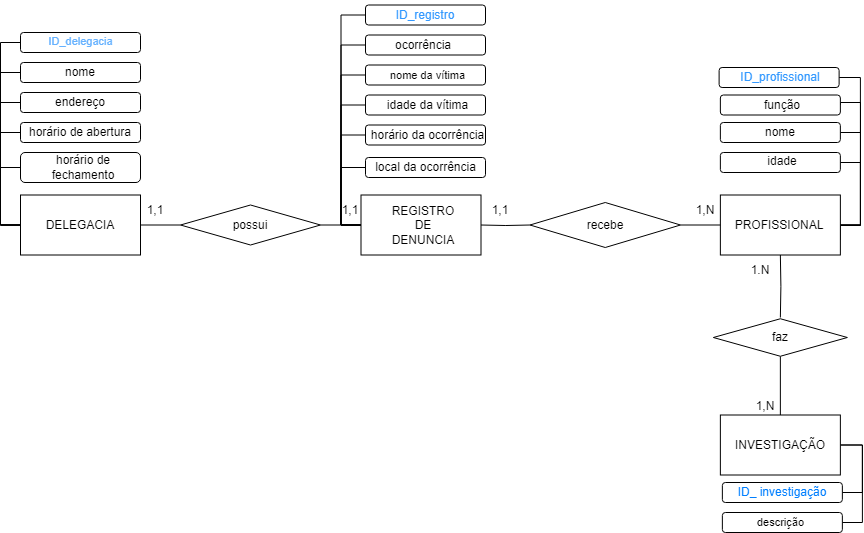

The diagram above was exported from draw.io. Its source (the exported page's mxGraphModel, read from the mxfile embedded in the PNG):
<mxGraphModel dx="1017" dy="609" grid="1" gridSize="10" guides="1" tooltips="1" connect="1" arrows="1" fold="1" page="1" pageScale="1" pageWidth="1169" pageHeight="827" background="none" math="0" shadow="0">
  <root>
    <mxCell id="0" />
    <mxCell id="1" parent="0" />
    <mxCell id="bZ96Qupr35wF39uRpiFj-5" style="edgeStyle=orthogonalEdgeStyle;rounded=0;orthogonalLoop=1;jettySize=auto;html=1;exitX=1;exitY=0.5;exitDx=0;exitDy=0;entryX=0;entryY=0.5;entryDx=0;entryDy=0;endArrow=none;endFill=0;" parent="1" target="bZ96Qupr35wF39uRpiFj-3" edge="1">
      <mxGeometry relative="1" as="geometry">
        <mxPoint x="700" y="402.5" as="sourcePoint" />
      </mxGeometry>
    </mxCell>
    <mxCell id="bZ96Qupr35wF39uRpiFj-121" style="edgeStyle=orthogonalEdgeStyle;rounded=0;orthogonalLoop=1;jettySize=auto;html=1;exitX=0;exitY=0.5;exitDx=0;exitDy=0;entryX=0;entryY=0.5;entryDx=0;entryDy=0;endArrow=none;endFill=0;" parent="1" source="bZ96Qupr35wF39uRpiFj-1" target="bZ96Qupr35wF39uRpiFj-22" edge="1">
      <mxGeometry relative="1" as="geometry" />
    </mxCell>
    <mxCell id="bZ96Qupr35wF39uRpiFj-122" style="edgeStyle=orthogonalEdgeStyle;rounded=0;orthogonalLoop=1;jettySize=auto;html=1;exitX=0;exitY=0.5;exitDx=0;exitDy=0;entryX=0;entryY=0.5;entryDx=0;entryDy=0;endArrow=none;endFill=0;" parent="1" source="bZ96Qupr35wF39uRpiFj-1" target="bZ96Qupr35wF39uRpiFj-21" edge="1">
      <mxGeometry relative="1" as="geometry" />
    </mxCell>
    <mxCell id="bZ96Qupr35wF39uRpiFj-123" style="edgeStyle=orthogonalEdgeStyle;rounded=0;orthogonalLoop=1;jettySize=auto;html=1;exitX=0;exitY=0.5;exitDx=0;exitDy=0;entryX=0;entryY=0.5;entryDx=0;entryDy=0;endArrow=none;endFill=0;" parent="1" source="bZ96Qupr35wF39uRpiFj-1" target="bZ96Qupr35wF39uRpiFj-38" edge="1">
      <mxGeometry relative="1" as="geometry" />
    </mxCell>
    <mxCell id="bZ96Qupr35wF39uRpiFj-124" style="edgeStyle=orthogonalEdgeStyle;rounded=0;orthogonalLoop=1;jettySize=auto;html=1;exitX=0;exitY=0.5;exitDx=0;exitDy=0;entryX=0;entryY=0.5;entryDx=0;entryDy=0;endArrow=none;endFill=0;" parent="1" source="bZ96Qupr35wF39uRpiFj-1" target="bZ96Qupr35wF39uRpiFj-19" edge="1">
      <mxGeometry relative="1" as="geometry" />
    </mxCell>
    <mxCell id="bZ96Qupr35wF39uRpiFj-125" style="edgeStyle=orthogonalEdgeStyle;rounded=0;orthogonalLoop=1;jettySize=auto;html=1;exitX=0;exitY=0.5;exitDx=0;exitDy=0;entryX=0;entryY=0.5;entryDx=0;entryDy=0;endArrow=none;endFill=0;" parent="1" source="bZ96Qupr35wF39uRpiFj-1" target="bZ96Qupr35wF39uRpiFj-20" edge="1">
      <mxGeometry relative="1" as="geometry" />
    </mxCell>
    <mxCell id="bZ96Qupr35wF39uRpiFj-1" value="" style="rounded=0;whiteSpace=wrap;html=1;" parent="1" vertex="1">
      <mxGeometry x="580.5" y="372.5" width="120" height="60" as="geometry" />
    </mxCell>
    <mxCell id="bZ96Qupr35wF39uRpiFj-114" style="edgeStyle=orthogonalEdgeStyle;rounded=0;orthogonalLoop=1;jettySize=auto;html=1;exitX=1;exitY=0.75;exitDx=0;exitDy=0;entryX=1;entryY=0.5;entryDx=0;entryDy=0;endArrow=none;endFill=0;" parent="1" source="bZ96Qupr35wF39uRpiFj-2" target="bZ96Qupr35wF39uRpiFj-27" edge="1">
      <mxGeometry relative="1" as="geometry">
        <Array as="points">
          <mxPoint x="1060" y="403" />
          <mxPoint x="1080" y="403" />
          <mxPoint x="1080" y="310" />
        </Array>
      </mxGeometry>
    </mxCell>
    <mxCell id="bZ96Qupr35wF39uRpiFj-117" style="edgeStyle=orthogonalEdgeStyle;rounded=0;orthogonalLoop=1;jettySize=auto;html=1;exitX=1;exitY=0.5;exitDx=0;exitDy=0;entryX=1;entryY=0.5;entryDx=0;entryDy=0;endArrow=none;endFill=0;" parent="1" source="bZ96Qupr35wF39uRpiFj-2" target="bZ96Qupr35wF39uRpiFj-26" edge="1">
      <mxGeometry relative="1" as="geometry" />
    </mxCell>
    <mxCell id="iGjxu-I9NxPVq60sV24k-14" style="edgeStyle=orthogonalEdgeStyle;rounded=0;orthogonalLoop=1;jettySize=auto;html=1;exitX=1;exitY=0.5;exitDx=0;exitDy=0;entryX=1;entryY=0.5;entryDx=0;entryDy=0;endArrow=none;endFill=0;" parent="1" source="bZ96Qupr35wF39uRpiFj-2" target="iGjxu-I9NxPVq60sV24k-12" edge="1">
      <mxGeometry relative="1" as="geometry" />
    </mxCell>
    <mxCell id="bZ96Qupr35wF39uRpiFj-2" value="" style="rounded=0;whiteSpace=wrap;html=1;" parent="1" vertex="1">
      <mxGeometry x="939.87" y="372.5" width="120" height="60" as="geometry" />
    </mxCell>
    <mxCell id="bZ96Qupr35wF39uRpiFj-6" style="edgeStyle=orthogonalEdgeStyle;rounded=0;orthogonalLoop=1;jettySize=auto;html=1;exitX=1;exitY=0.5;exitDx=0;exitDy=0;entryX=0;entryY=0.5;entryDx=0;entryDy=0;endArrow=none;endFill=0;" parent="1" source="bZ96Qupr35wF39uRpiFj-3" target="bZ96Qupr35wF39uRpiFj-2" edge="1">
      <mxGeometry relative="1" as="geometry" />
    </mxCell>
    <mxCell id="bZ96Qupr35wF39uRpiFj-3" value="" style="rhombus;whiteSpace=wrap;html=1;" parent="1" vertex="1">
      <mxGeometry x="749.5" y="380" width="150.5" height="45" as="geometry" />
    </mxCell>
    <mxCell id="bZ96Qupr35wF39uRpiFj-9" value="REGISTRO DE DENUNCIA" style="text;html=1;align=center;verticalAlign=middle;whiteSpace=wrap;rounded=0;" parent="1" vertex="1">
      <mxGeometry x="612.5" y="387.5" width="60" height="30" as="geometry" />
    </mxCell>
    <mxCell id="bZ96Qupr35wF39uRpiFj-10" value="recebe" style="text;html=1;align=center;verticalAlign=middle;whiteSpace=wrap;rounded=0;" parent="1" vertex="1">
      <mxGeometry x="796.75" y="387.5" width="56" height="30" as="geometry" />
    </mxCell>
    <mxCell id="bZ96Qupr35wF39uRpiFj-11" value="PROFISSIONAL" style="text;html=1;align=center;verticalAlign=middle;whiteSpace=wrap;rounded=0;" parent="1" vertex="1">
      <mxGeometry x="969.87" y="387.5" width="57.5" height="30" as="geometry" />
    </mxCell>
    <mxCell id="bZ96Qupr35wF39uRpiFj-18" value="" style="rounded=1;whiteSpace=wrap;html=1;" parent="1" vertex="1">
      <mxGeometry x="585" y="242.5" width="120" height="20" as="geometry" />
    </mxCell>
    <mxCell id="bZ96Qupr35wF39uRpiFj-19" value="" style="rounded=1;whiteSpace=wrap;html=1;" parent="1" vertex="1">
      <mxGeometry x="585" y="272.5" width="120" height="20" as="geometry" />
    </mxCell>
    <mxCell id="bZ96Qupr35wF39uRpiFj-20" value="" style="rounded=1;whiteSpace=wrap;html=1;" parent="1" vertex="1">
      <mxGeometry x="585" y="302.5" width="120" height="20" as="geometry" />
    </mxCell>
    <mxCell id="bZ96Qupr35wF39uRpiFj-21" value="" style="rounded=1;whiteSpace=wrap;html=1;" parent="1" vertex="1">
      <mxGeometry x="585" y="212.5" width="120" height="20" as="geometry" />
    </mxCell>
    <mxCell id="bZ96Qupr35wF39uRpiFj-22" value="" style="rounded=1;whiteSpace=wrap;html=1;" parent="1" vertex="1">
      <mxGeometry x="585" y="182.5" width="120" height="20" as="geometry" />
    </mxCell>
    <mxCell id="bZ96Qupr35wF39uRpiFj-26" value="" style="rounded=1;whiteSpace=wrap;html=1;" parent="1" vertex="1">
      <mxGeometry x="939.87" y="330" width="120" height="20" as="geometry" />
    </mxCell>
    <mxCell id="bZ96Qupr35wF39uRpiFj-27" value="" style="rounded=1;whiteSpace=wrap;html=1;" parent="1" vertex="1">
      <mxGeometry x="939.87" y="300" width="120" height="20" as="geometry" />
    </mxCell>
    <mxCell id="bZ96Qupr35wF39uRpiFj-36" value="ocorrência" style="text;html=1;align=center;verticalAlign=middle;whiteSpace=wrap;rounded=0;" parent="1" vertex="1">
      <mxGeometry x="615" y="207.5" width="56" height="30" as="geometry" />
    </mxCell>
    <mxCell id="bZ96Qupr35wF39uRpiFj-37" value="horário da ocorrência" style="text;html=1;align=center;verticalAlign=middle;whiteSpace=wrap;rounded=0;" parent="1" vertex="1">
      <mxGeometry x="580.25" y="297.5" width="134.5" height="30" as="geometry" />
    </mxCell>
    <mxCell id="bZ96Qupr35wF39uRpiFj-38" value="&lt;span style=&quot;font-size: 11px;&quot;&gt;nome da vítima&lt;/span&gt;" style="text;html=1;align=center;verticalAlign=middle;whiteSpace=wrap;rounded=0;" parent="1" vertex="1">
      <mxGeometry x="585" y="241.25" width="125" height="22.5" as="geometry" />
    </mxCell>
    <mxCell id="bZ96Qupr35wF39uRpiFj-40" value="idade da vítima" style="text;html=1;align=center;verticalAlign=middle;whiteSpace=wrap;rounded=0;" parent="1" vertex="1">
      <mxGeometry x="575.25" y="267.5" width="144.5" height="30" as="geometry" />
    </mxCell>
    <mxCell id="bZ96Qupr35wF39uRpiFj-43" value="&lt;font color=&quot;#3399ff&quot;&gt;ID_registro&lt;/font&gt;" style="text;html=1;align=center;verticalAlign=middle;whiteSpace=wrap;rounded=0;" parent="1" vertex="1">
      <mxGeometry x="617" y="177.5" width="56" height="30" as="geometry" />
    </mxCell>
    <mxCell id="bZ96Qupr35wF39uRpiFj-89" style="edgeStyle=orthogonalEdgeStyle;rounded=0;orthogonalLoop=1;jettySize=auto;html=1;exitX=0.5;exitY=0;exitDx=0;exitDy=0;entryX=0.5;entryY=1;entryDx=0;entryDy=0;endArrow=none;endFill=0;" parent="1" source="bZ96Qupr35wF39uRpiFj-56" target="bZ96Qupr35wF39uRpiFj-82" edge="1">
      <mxGeometry relative="1" as="geometry" />
    </mxCell>
    <mxCell id="bZ96Qupr35wF39uRpiFj-136" style="edgeStyle=orthogonalEdgeStyle;rounded=0;orthogonalLoop=1;jettySize=auto;html=1;exitX=1;exitY=0.5;exitDx=0;exitDy=0;entryX=1;entryY=0.5;entryDx=0;entryDy=0;endArrow=none;endFill=0;" parent="1" source="bZ96Qupr35wF39uRpiFj-56" target="bZ96Qupr35wF39uRpiFj-97" edge="1">
      <mxGeometry relative="1" as="geometry" />
    </mxCell>
    <mxCell id="bZ96Qupr35wF39uRpiFj-142" style="edgeStyle=orthogonalEdgeStyle;rounded=0;orthogonalLoop=1;jettySize=auto;html=1;exitX=1;exitY=0.5;exitDx=0;exitDy=0;entryX=1;entryY=0.5;entryDx=0;entryDy=0;endArrow=none;endFill=0;" parent="1" source="bZ96Qupr35wF39uRpiFj-56" target="bZ96Qupr35wF39uRpiFj-96" edge="1">
      <mxGeometry relative="1" as="geometry" />
    </mxCell>
    <mxCell id="bZ96Qupr35wF39uRpiFj-56" value="INVESTIGAÇÃO" style="rounded=0;whiteSpace=wrap;html=1;" parent="1" vertex="1">
      <mxGeometry x="939.87" y="592.5" width="120" height="60" as="geometry" />
    </mxCell>
    <mxCell id="bZ96Qupr35wF39uRpiFj-59" value="nome" style="text;html=1;align=center;verticalAlign=middle;whiteSpace=wrap;rounded=0;" parent="1" vertex="1">
      <mxGeometry x="956.12" y="295" width="87.5" height="30" as="geometry" />
    </mxCell>
    <mxCell id="bZ96Qupr35wF39uRpiFj-63" value="idade" style="text;html=1;align=center;verticalAlign=middle;whiteSpace=wrap;rounded=0;" parent="1" vertex="1">
      <mxGeometry x="953.13" y="323.75" width="97.5" height="30" as="geometry" />
    </mxCell>
    <mxCell id="bZ96Qupr35wF39uRpiFj-82" value="" style="rhombus;whiteSpace=wrap;html=1;" parent="1" vertex="1">
      <mxGeometry x="932.87" y="496.25" width="134" height="37.5" as="geometry" />
    </mxCell>
    <mxCell id="bZ96Qupr35wF39uRpiFj-88" style="edgeStyle=orthogonalEdgeStyle;rounded=0;orthogonalLoop=1;jettySize=auto;html=1;entryX=0.5;entryY=1;entryDx=0;entryDy=0;endArrow=none;endFill=0;" parent="1" target="bZ96Qupr35wF39uRpiFj-2" edge="1">
      <mxGeometry relative="1" as="geometry">
        <mxPoint x="999.87" y="495" as="sourcePoint" />
      </mxGeometry>
    </mxCell>
    <mxCell id="bZ96Qupr35wF39uRpiFj-83" value="faz" style="text;html=1;align=center;verticalAlign=middle;whiteSpace=wrap;rounded=0;" parent="1" vertex="1">
      <mxGeometry x="969.87" y="500" width="60" height="30" as="geometry" />
    </mxCell>
    <mxCell id="bZ96Qupr35wF39uRpiFj-96" value="" style="rounded=1;whiteSpace=wrap;html=1;" parent="1" vertex="1">
      <mxGeometry x="941.87" y="690" width="120" height="20" as="geometry" />
    </mxCell>
    <mxCell id="bZ96Qupr35wF39uRpiFj-97" value="" style="rounded=1;whiteSpace=wrap;html=1;" parent="1" vertex="1">
      <mxGeometry x="941.87" y="660" width="120" height="20" as="geometry" />
    </mxCell>
    <mxCell id="bZ96Qupr35wF39uRpiFj-100" value="&lt;span style=&quot;font-size: 11px;&quot;&gt;descrição&lt;/span&gt;" style="text;html=1;align=center;verticalAlign=middle;whiteSpace=wrap;rounded=0;" parent="1" vertex="1">
      <mxGeometry x="941.62" y="691.87" width="116.5" height="16.25" as="geometry" />
    </mxCell>
    <mxCell id="bZ96Qupr35wF39uRpiFj-102" value="&lt;font color=&quot;#007fff&quot;&gt;ID_&amp;nbsp;investigação&lt;/font&gt;" style="text;html=1;align=center;verticalAlign=middle;whiteSpace=wrap;rounded=0;" parent="1" vertex="1">
      <mxGeometry x="973.87" y="655" width="56" height="30" as="geometry" />
    </mxCell>
    <mxCell id="bZ96Qupr35wF39uRpiFj-144" value="1,1" style="text;html=1;align=center;verticalAlign=middle;whiteSpace=wrap;rounded=0;" parent="1" vertex="1">
      <mxGeometry x="689.5" y="372.5" width="60" height="30" as="geometry" />
    </mxCell>
    <mxCell id="bZ96Qupr35wF39uRpiFj-145" value="1,N" style="text;html=1;align=center;verticalAlign=middle;whiteSpace=wrap;rounded=0;" parent="1" vertex="1">
      <mxGeometry x="894.87" y="372.5" width="60" height="30" as="geometry" />
    </mxCell>
    <mxCell id="bZ96Qupr35wF39uRpiFj-147" value="1,N" style="text;html=1;align=center;verticalAlign=middle;whiteSpace=wrap;rounded=0;" parent="1" vertex="1">
      <mxGeometry x="954.87" y="568.75" width="60" height="30" as="geometry" />
    </mxCell>
    <mxCell id="m9QpW41Da4P34qY_2Wu0-4" style="edgeStyle=orthogonalEdgeStyle;rounded=0;orthogonalLoop=1;jettySize=auto;html=1;exitX=1;exitY=0.5;exitDx=0;exitDy=0;entryX=0;entryY=0.5;entryDx=0;entryDy=0;endArrow=none;endFill=0;" parent="1" source="m9QpW41Da4P34qY_2Wu0-1" target="m9QpW41Da4P34qY_2Wu0-2" edge="1">
      <mxGeometry relative="1" as="geometry" />
    </mxCell>
    <mxCell id="m9QpW41Da4P34qY_2Wu0-30" style="edgeStyle=orthogonalEdgeStyle;rounded=0;orthogonalLoop=1;jettySize=auto;html=1;exitX=0;exitY=0.5;exitDx=0;exitDy=0;entryX=0;entryY=0.5;entryDx=0;entryDy=0;endArrow=none;endFill=0;" parent="1" source="m9QpW41Da4P34qY_2Wu0-1" target="m9QpW41Da4P34qY_2Wu0-23" edge="1">
      <mxGeometry relative="1" as="geometry" />
    </mxCell>
    <mxCell id="m9QpW41Da4P34qY_2Wu0-31" style="edgeStyle=orthogonalEdgeStyle;rounded=0;orthogonalLoop=1;jettySize=auto;html=1;exitX=0;exitY=0.5;exitDx=0;exitDy=0;entryX=0;entryY=0.5;entryDx=0;entryDy=0;endArrow=none;endFill=0;" parent="1" source="m9QpW41Da4P34qY_2Wu0-1" target="m9QpW41Da4P34qY_2Wu0-22" edge="1">
      <mxGeometry relative="1" as="geometry" />
    </mxCell>
    <mxCell id="m9QpW41Da4P34qY_2Wu0-34" style="edgeStyle=orthogonalEdgeStyle;rounded=0;orthogonalLoop=1;jettySize=auto;html=1;exitX=0;exitY=0.5;exitDx=0;exitDy=0;entryX=0;entryY=0.5;entryDx=0;entryDy=0;endArrow=none;endFill=0;" parent="1" source="m9QpW41Da4P34qY_2Wu0-1" target="m9QpW41Da4P34qY_2Wu0-20" edge="1">
      <mxGeometry relative="1" as="geometry" />
    </mxCell>
    <mxCell id="m9QpW41Da4P34qY_2Wu0-36" style="edgeStyle=orthogonalEdgeStyle;rounded=0;orthogonalLoop=1;jettySize=auto;html=1;exitX=0;exitY=0.5;exitDx=0;exitDy=0;entryX=0;entryY=0.5;entryDx=0;entryDy=0;endArrow=none;endFill=0;" parent="1" source="m9QpW41Da4P34qY_2Wu0-1" target="m9QpW41Da4P34qY_2Wu0-21" edge="1">
      <mxGeometry relative="1" as="geometry" />
    </mxCell>
    <mxCell id="m9QpW41Da4P34qY_2Wu0-1" value="" style="rounded=0;whiteSpace=wrap;html=1;" parent="1" vertex="1">
      <mxGeometry x="240" y="372.5" width="120" height="60" as="geometry" />
    </mxCell>
    <mxCell id="m9QpW41Da4P34qY_2Wu0-5" style="edgeStyle=orthogonalEdgeStyle;rounded=0;orthogonalLoop=1;jettySize=auto;html=1;exitX=1;exitY=0.5;exitDx=0;exitDy=0;entryX=0;entryY=0.5;entryDx=0;entryDy=0;endArrow=none;endFill=0;" parent="1" source="m9QpW41Da4P34qY_2Wu0-2" target="bZ96Qupr35wF39uRpiFj-1" edge="1">
      <mxGeometry relative="1" as="geometry" />
    </mxCell>
    <mxCell id="m9QpW41Da4P34qY_2Wu0-2" value="" style="rhombus;whiteSpace=wrap;html=1;" parent="1" vertex="1">
      <mxGeometry x="400" y="382.5" width="140" height="40" as="geometry" />
    </mxCell>
    <mxCell id="m9QpW41Da4P34qY_2Wu0-6" value="DELEGACIA" style="text;html=1;align=center;verticalAlign=middle;whiteSpace=wrap;rounded=0;" parent="1" vertex="1">
      <mxGeometry x="270" y="387.5" width="60" height="30" as="geometry" />
    </mxCell>
    <mxCell id="m9QpW41Da4P34qY_2Wu0-7" value="possui" style="text;html=1;align=center;verticalAlign=middle;whiteSpace=wrap;rounded=0;" parent="1" vertex="1">
      <mxGeometry x="440" y="387.5" width="60" height="30" as="geometry" />
    </mxCell>
    <mxCell id="jZo4om3IJCweyo4PB9q9-3" style="edgeStyle=orthogonalEdgeStyle;rounded=0;orthogonalLoop=1;jettySize=auto;html=1;exitX=0;exitY=0.5;exitDx=0;exitDy=0;entryX=0;entryY=0.5;entryDx=0;entryDy=0;endArrow=none;endFill=0;" parent="1" source="m9QpW41Da4P34qY_2Wu0-19" target="m9QpW41Da4P34qY_2Wu0-1" edge="1">
      <mxGeometry relative="1" as="geometry" />
    </mxCell>
    <mxCell id="m9QpW41Da4P34qY_2Wu0-19" value="" style="rounded=1;whiteSpace=wrap;html=1;" parent="1" vertex="1">
      <mxGeometry x="240" y="270" width="120" height="20" as="geometry" />
    </mxCell>
    <mxCell id="m9QpW41Da4P34qY_2Wu0-20" value="horário de abertura" style="rounded=1;whiteSpace=wrap;html=1;" parent="1" vertex="1">
      <mxGeometry x="240" y="300" width="120" height="20" as="geometry" />
    </mxCell>
    <mxCell id="m9QpW41Da4P34qY_2Wu0-21" value="" style="rounded=1;whiteSpace=wrap;html=1;" parent="1" vertex="1">
      <mxGeometry x="240" y="330" width="120" height="30" as="geometry" />
    </mxCell>
    <mxCell id="m9QpW41Da4P34qY_2Wu0-22" value="" style="rounded=1;whiteSpace=wrap;html=1;" parent="1" vertex="1">
      <mxGeometry x="240" y="240" width="120" height="20" as="geometry" />
    </mxCell>
    <mxCell id="m9QpW41Da4P34qY_2Wu0-23" value="" style="rounded=1;whiteSpace=wrap;html=1;" parent="1" vertex="1">
      <mxGeometry x="240" y="210" width="120" height="20" as="geometry" />
    </mxCell>
    <mxCell id="m9QpW41Da4P34qY_2Wu0-24" value="endereço" style="text;html=1;align=center;verticalAlign=middle;whiteSpace=wrap;rounded=0;" parent="1" vertex="1">
      <mxGeometry x="272" y="265" width="56" height="30" as="geometry" />
    </mxCell>
    <mxCell id="m9QpW41Da4P34qY_2Wu0-25" value="horário de fechamento" style="text;html=1;align=center;verticalAlign=middle;whiteSpace=wrap;rounded=0;" parent="1" vertex="1">
      <mxGeometry x="242.5" y="320" width="120" height="50" as="geometry" />
    </mxCell>
    <mxCell id="m9QpW41Da4P34qY_2Wu0-26" value="&lt;font color=&quot;#66b2ff&quot;&gt;&lt;span style=&quot;font-size: 11px;&quot;&gt;ID_delegacia&lt;/span&gt;&lt;/font&gt;" style="text;html=1;align=center;verticalAlign=middle;whiteSpace=wrap;rounded=0;" parent="1" vertex="1">
      <mxGeometry x="237.5" y="207.5" width="125" height="22.5" as="geometry" />
    </mxCell>
    <mxCell id="m9QpW41Da4P34qY_2Wu0-28" value="nome" style="text;html=1;align=center;verticalAlign=middle;whiteSpace=wrap;rounded=0;" parent="1" vertex="1">
      <mxGeometry x="272" y="235" width="56" height="30" as="geometry" />
    </mxCell>
    <mxCell id="wFu6QoamqhMvGE74BdJX-3" value="1,1" style="text;html=1;align=center;verticalAlign=middle;whiteSpace=wrap;rounded=0;" parent="1" vertex="1">
      <mxGeometry x="345" y="372.5" width="60" height="30" as="geometry" />
    </mxCell>
    <mxCell id="iGjxu-I9NxPVq60sV24k-1" value="1,1" style="text;html=1;align=center;verticalAlign=middle;whiteSpace=wrap;rounded=0;" parent="1" vertex="1">
      <mxGeometry x="540" y="372.5" width="60" height="30" as="geometry" />
    </mxCell>
    <mxCell id="iGjxu-I9NxPVq60sV24k-2" value="1.N" style="text;html=1;align=center;verticalAlign=middle;whiteSpace=wrap;rounded=0;" parent="1" vertex="1">
      <mxGeometry x="949.87" y="432.5" width="60" height="30" as="geometry" />
    </mxCell>
    <mxCell id="iGjxu-I9NxPVq60sV24k-4" style="edgeStyle=orthogonalEdgeStyle;rounded=0;orthogonalLoop=1;jettySize=auto;html=1;exitX=1;exitY=0.5;exitDx=0;exitDy=0;entryX=1;entryY=0.5;entryDx=0;entryDy=0;endArrow=none;endFill=0;" parent="1" source="iGjxu-I9NxPVq60sV24k-3" target="bZ96Qupr35wF39uRpiFj-2" edge="1">
      <mxGeometry relative="1" as="geometry">
        <Array as="points">
          <mxPoint x="1080" y="280" />
          <mxPoint x="1080" y="403" />
        </Array>
      </mxGeometry>
    </mxCell>
    <mxCell id="iGjxu-I9NxPVq60sV24k-3" value="" style="rounded=1;whiteSpace=wrap;html=1;" parent="1" vertex="1">
      <mxGeometry x="939.87" y="272.5" width="120" height="20" as="geometry" />
    </mxCell>
    <mxCell id="iGjxu-I9NxPVq60sV24k-6" value="função" style="text;html=1;align=center;verticalAlign=middle;whiteSpace=wrap;rounded=0;" parent="1" vertex="1">
      <mxGeometry x="971.87" y="267.5" width="60" height="30" as="geometry" />
    </mxCell>
    <mxCell id="iGjxu-I9NxPVq60sV24k-12" value="" style="rounded=1;whiteSpace=wrap;html=1;" parent="1" vertex="1">
      <mxGeometry x="938.62" y="245" width="120" height="20" as="geometry" />
    </mxCell>
    <mxCell id="iGjxu-I9NxPVq60sV24k-15" value="&lt;font color=&quot;#3399ff&quot;&gt;ID_profissional&lt;/font&gt;" style="text;html=1;align=center;verticalAlign=middle;whiteSpace=wrap;rounded=0;" parent="1" vertex="1">
      <mxGeometry x="969.87" y="240" width="60" height="30" as="geometry" />
    </mxCell>
    <mxCell id="zn-Mk8RtTP3zpdat1Eda-3" style="edgeStyle=orthogonalEdgeStyle;rounded=0;orthogonalLoop=1;jettySize=auto;html=1;exitX=0;exitY=0.5;exitDx=0;exitDy=0;endArrow=none;endFill=0;" edge="1" parent="1" source="zn-Mk8RtTP3zpdat1Eda-2">
      <mxGeometry relative="1" as="geometry">
        <mxPoint x="560" y="400" as="targetPoint" />
      </mxGeometry>
    </mxCell>
    <mxCell id="zn-Mk8RtTP3zpdat1Eda-2" value="" style="rounded=1;whiteSpace=wrap;html=1;" vertex="1" parent="1">
      <mxGeometry x="585" y="335" width="120" height="20" as="geometry" />
    </mxCell>
    <mxCell id="zn-Mk8RtTP3zpdat1Eda-4" value="local da ocorrência" style="text;html=1;align=center;verticalAlign=middle;whiteSpace=wrap;rounded=0;" vertex="1" parent="1">
      <mxGeometry x="577.75" y="330" width="134.5" height="30" as="geometry" />
    </mxCell>
  </root>
</mxGraphModel>